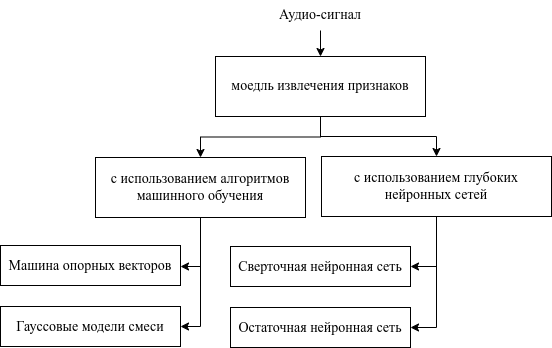

The diagram above was exported from draw.io. Its source (the exported page's mxGraphModel, read from the mxfile embedded in the PNG):
<mxGraphModel dx="1289" dy="838" grid="1" gridSize="10" guides="1" tooltips="1" connect="1" arrows="1" fold="1" page="1" pageScale="1" pageWidth="850" pageHeight="1100" math="0" shadow="0">
  <root>
    <mxCell id="0" />
    <mxCell id="1" parent="0" />
    <mxCell id="LaH7hpMkRJ33PFxrhs6C-21" style="edgeStyle=orthogonalEdgeStyle;rounded=0;orthogonalLoop=1;jettySize=auto;html=1;exitX=0.5;exitY=1;exitDx=0;exitDy=0;entryX=0.5;entryY=0;entryDx=0;entryDy=0;" edge="1" parent="1" source="LaH7hpMkRJ33PFxrhs6C-1" target="LaH7hpMkRJ33PFxrhs6C-20">
      <mxGeometry relative="1" as="geometry" />
    </mxCell>
    <mxCell id="LaH7hpMkRJ33PFxrhs6C-1" value="&lt;font face=&quot;Times New Roman&quot; style=&quot;font-size: 14px;&quot;&gt;Аудио-сигнал&lt;/font&gt;" style="text;html=1;strokeColor=none;fillColor=none;align=center;verticalAlign=middle;whiteSpace=wrap;rounded=0;" vertex="1" parent="1">
      <mxGeometry x="200" y="214" width="100" height="30" as="geometry" />
    </mxCell>
    <mxCell id="LaH7hpMkRJ33PFxrhs6C-17" style="edgeStyle=orthogonalEdgeStyle;rounded=0;orthogonalLoop=1;jettySize=auto;html=1;exitX=0.5;exitY=1;exitDx=0;exitDy=0;entryX=1;entryY=0.5;entryDx=0;entryDy=0;" edge="1" parent="1" source="LaH7hpMkRJ33PFxrhs6C-2" target="LaH7hpMkRJ33PFxrhs6C-15">
      <mxGeometry relative="1" as="geometry" />
    </mxCell>
    <mxCell id="LaH7hpMkRJ33PFxrhs6C-18" style="edgeStyle=orthogonalEdgeStyle;rounded=0;orthogonalLoop=1;jettySize=auto;html=1;exitX=0.5;exitY=1;exitDx=0;exitDy=0;entryX=1;entryY=0.5;entryDx=0;entryDy=0;" edge="1" parent="1" source="LaH7hpMkRJ33PFxrhs6C-2" target="LaH7hpMkRJ33PFxrhs6C-16">
      <mxGeometry relative="1" as="geometry" />
    </mxCell>
    <mxCell id="LaH7hpMkRJ33PFxrhs6C-2" value="&lt;font face=&quot;Times New Roman&quot; style=&quot;font-size: 14px;&quot;&gt;с использованием глубоких нейронных сетей&lt;/font&gt;" style="whiteSpace=wrap;html=1;" vertex="1" parent="1">
      <mxGeometry x="251" y="370" width="230" height="60" as="geometry" />
    </mxCell>
    <mxCell id="LaH7hpMkRJ33PFxrhs6C-10" value="" style="edgeStyle=orthogonalEdgeStyle;rounded=0;orthogonalLoop=1;jettySize=auto;html=1;" edge="1" parent="1" source="LaH7hpMkRJ33PFxrhs6C-6" target="LaH7hpMkRJ33PFxrhs6C-9">
      <mxGeometry relative="1" as="geometry">
        <Array as="points">
          <mxPoint x="130" y="480" />
        </Array>
      </mxGeometry>
    </mxCell>
    <mxCell id="LaH7hpMkRJ33PFxrhs6C-12" style="edgeStyle=orthogonalEdgeStyle;rounded=0;orthogonalLoop=1;jettySize=auto;html=1;exitX=0.5;exitY=1;exitDx=0;exitDy=0;entryX=1;entryY=0.5;entryDx=0;entryDy=0;" edge="1" parent="1" source="LaH7hpMkRJ33PFxrhs6C-6" target="LaH7hpMkRJ33PFxrhs6C-11">
      <mxGeometry relative="1" as="geometry" />
    </mxCell>
    <mxCell id="LaH7hpMkRJ33PFxrhs6C-6" value="&lt;font style=&quot;font-size: 14px;&quot; face=&quot;Times New Roman&quot;&gt;с использованием алгоритмов машинного обучения&lt;/font&gt;" style="whiteSpace=wrap;html=1;" vertex="1" parent="1">
      <mxGeometry x="25" y="371" width="210" height="60" as="geometry" />
    </mxCell>
    <mxCell id="LaH7hpMkRJ33PFxrhs6C-9" value="&lt;div style=&quot;font-size: 14px; line-height: 19px;&quot;&gt;&lt;span style=&quot;background-color: rgb(255, 255, 255);&quot;&gt;&lt;font face=&quot;Times New Roman&quot;&gt;Машина опорных векторов&lt;/font&gt;&lt;/span&gt;&lt;/div&gt;" style="whiteSpace=wrap;html=1;" vertex="1" parent="1">
      <mxGeometry x="-70" y="459" width="180" height="40" as="geometry" />
    </mxCell>
    <mxCell id="LaH7hpMkRJ33PFxrhs6C-11" value="&lt;div style=&quot;font-size: 14px; line-height: 19px;&quot;&gt;&lt;div style=&quot;line-height: 19px;&quot;&gt;&lt;span style=&quot;background-color: rgb(255, 255, 255);&quot;&gt;&lt;font face=&quot;Times New Roman&quot;&gt;Гауссовые модели смеси&lt;/font&gt;&lt;/span&gt;&lt;/div&gt;&lt;/div&gt;" style="whiteSpace=wrap;html=1;" vertex="1" parent="1">
      <mxGeometry x="-70" y="520" width="180" height="40" as="geometry" />
    </mxCell>
    <mxCell id="LaH7hpMkRJ33PFxrhs6C-15" value="&lt;div style=&quot;font-size: 14px; line-height: 19px;&quot;&gt;&lt;div style=&quot;line-height: 19px;&quot;&gt;&lt;span style=&quot;background-color: rgb(255, 255, 255);&quot;&gt;&lt;font face=&quot;Times New Roman&quot;&gt;Сверточная нейронная сеть&lt;/font&gt;&lt;/span&gt;&lt;/div&gt;&lt;/div&gt;" style="whiteSpace=wrap;html=1;" vertex="1" parent="1">
      <mxGeometry x="160" y="460" width="180" height="40" as="geometry" />
    </mxCell>
    <mxCell id="LaH7hpMkRJ33PFxrhs6C-16" value="&lt;div style=&quot;font-size: 14px; line-height: 19px;&quot;&gt;&lt;div style=&quot;line-height: 19px;&quot;&gt;&lt;div style=&quot;line-height: 19px;&quot;&gt;&lt;span style=&quot;background-color: rgb(255, 255, 255);&quot;&gt;&lt;font face=&quot;Times New Roman&quot;&gt;Остаточная нейронная сеть &lt;/font&gt;&lt;/span&gt;&lt;/div&gt;&lt;/div&gt;&lt;/div&gt;" style="whiteSpace=wrap;html=1;" vertex="1" parent="1">
      <mxGeometry x="160" y="521" width="180" height="40" as="geometry" />
    </mxCell>
    <mxCell id="LaH7hpMkRJ33PFxrhs6C-23" style="edgeStyle=orthogonalEdgeStyle;rounded=0;orthogonalLoop=1;jettySize=auto;html=1;" edge="1" parent="1" source="LaH7hpMkRJ33PFxrhs6C-20" target="LaH7hpMkRJ33PFxrhs6C-2">
      <mxGeometry relative="1" as="geometry" />
    </mxCell>
    <mxCell id="LaH7hpMkRJ33PFxrhs6C-24" style="edgeStyle=orthogonalEdgeStyle;rounded=0;orthogonalLoop=1;jettySize=auto;html=1;exitX=0.5;exitY=1;exitDx=0;exitDy=0;" edge="1" parent="1" source="LaH7hpMkRJ33PFxrhs6C-20" target="LaH7hpMkRJ33PFxrhs6C-6">
      <mxGeometry relative="1" as="geometry" />
    </mxCell>
    <mxCell id="LaH7hpMkRJ33PFxrhs6C-20" value="&lt;font style=&quot;font-size: 14px;&quot; face=&quot;Times New Roman&quot;&gt;моедль извлечения признаков&lt;/font&gt;" style="whiteSpace=wrap;html=1;" vertex="1" parent="1">
      <mxGeometry x="145" y="270" width="210" height="60" as="geometry" />
    </mxCell>
  </root>
</mxGraphModel>